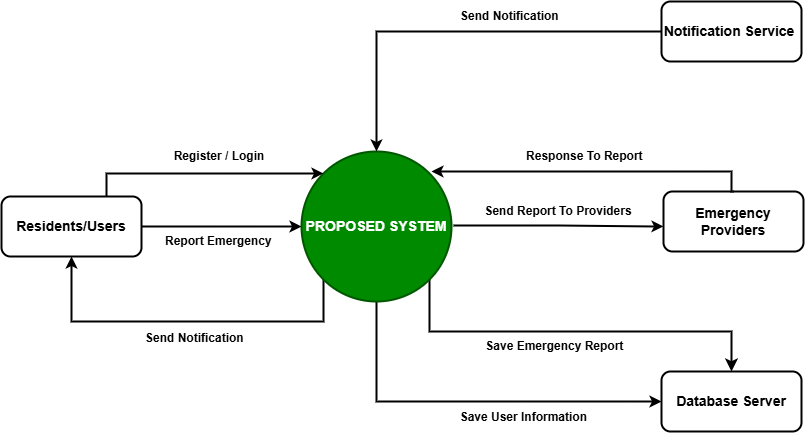

The diagram above was exported from draw.io. Its source (the exported page's mxGraphModel, read from the mxfile embedded in the PNG):
<mxGraphModel dx="1668" dy="559" grid="1" gridSize="10" guides="1" tooltips="1" connect="1" arrows="1" fold="1" page="1" pageScale="1" pageWidth="850" pageHeight="1100" math="0" shadow="0">
  <root>
    <mxCell id="0" />
    <mxCell id="1" parent="0" />
    <mxCell id="iIgoYpgBkUk6xTnbacKa-8" edge="1" parent="1" source="iIgoYpgBkUk6xTnbacKa-1" style="edgeStyle=orthogonalEdgeStyle;rounded=0;orthogonalLoop=1;jettySize=auto;html=1;exitX=0.5;exitY=1;exitDx=0;exitDy=0;entryX=0;entryY=0.5;entryDx=0;entryDy=0;strokeWidth=2;" target="iIgoYpgBkUk6xTnbacKa-3">
      <mxGeometry relative="1" as="geometry" />
    </mxCell>
    <mxCell id="iIgoYpgBkUk6xTnbacKa-12" edge="1" parent="1" source="iIgoYpgBkUk6xTnbacKa-1" style="edgeStyle=orthogonalEdgeStyle;rounded=0;orthogonalLoop=1;jettySize=auto;html=1;exitX=1;exitY=1;exitDx=0;exitDy=0;entryX=0.5;entryY=0;entryDx=0;entryDy=0;endSize=7;strokeWidth=2;" target="iIgoYpgBkUk6xTnbacKa-3">
      <mxGeometry relative="1" as="geometry">
        <Array as="points">
          <mxPoint x="418" y="410" />
          <mxPoint x="720" y="410" />
        </Array>
      </mxGeometry>
    </mxCell>
    <mxCell id="iIgoYpgBkUk6xTnbacKa-20" edge="1" parent="1" source="iIgoYpgBkUk6xTnbacKa-1" style="edgeStyle=orthogonalEdgeStyle;rounded=0;orthogonalLoop=1;jettySize=auto;html=1;exitX=0;exitY=1;exitDx=0;exitDy=0;entryX=0.5;entryY=1;entryDx=0;entryDy=0;strokeWidth=2;" target="iIgoYpgBkUk6xTnbacKa-2">
      <mxGeometry relative="1" as="geometry">
        <Array as="points">
          <mxPoint x="312" y="400" />
          <mxPoint x="60" y="400" />
        </Array>
      </mxGeometry>
    </mxCell>
    <mxCell id="iIgoYpgBkUk6xTnbacKa-1" parent="1" style="ellipse;whiteSpace=wrap;html=1;aspect=fixed;fillColor=#008a00;fontColor=#ffffff;strokeColor=#005700;strokeWidth=2;" value="&lt;b&gt;&lt;font style=&quot;font-size: 14px;&quot;&gt;PROPOSED SYSTEM&lt;/font&gt;&lt;/b&gt;" vertex="1">
      <mxGeometry height="150" width="150" x="290" y="230" as="geometry" />
    </mxCell>
    <mxCell id="iIgoYpgBkUk6xTnbacKa-6" edge="1" parent="1" source="iIgoYpgBkUk6xTnbacKa-2" style="edgeStyle=orthogonalEdgeStyle;rounded=0;orthogonalLoop=1;jettySize=auto;html=1;exitX=0.75;exitY=0;exitDx=0;exitDy=0;entryX=0;entryY=0;entryDx=0;entryDy=0;strokeWidth=2;" target="iIgoYpgBkUk6xTnbacKa-1">
      <mxGeometry relative="1" as="geometry" />
    </mxCell>
    <mxCell id="iIgoYpgBkUk6xTnbacKa-10" edge="1" parent="1" source="iIgoYpgBkUk6xTnbacKa-2" style="edgeStyle=orthogonalEdgeStyle;rounded=0;orthogonalLoop=1;jettySize=auto;html=1;exitX=1;exitY=0.5;exitDx=0;exitDy=0;entryX=0;entryY=0.5;entryDx=0;entryDy=0;strokeWidth=2;" target="iIgoYpgBkUk6xTnbacKa-1">
      <mxGeometry relative="1" as="geometry" />
    </mxCell>
    <mxCell id="iIgoYpgBkUk6xTnbacKa-2" parent="1" style="rounded=1;whiteSpace=wrap;html=1;strokeWidth=2;" value="&lt;span style=&quot;font-size: 14px;&quot;&gt;&lt;b&gt;Residents/Users&lt;/b&gt;&lt;/span&gt;" vertex="1">
      <mxGeometry height="60" width="140" x="-10" y="275" as="geometry" />
    </mxCell>
    <mxCell id="iIgoYpgBkUk6xTnbacKa-3" parent="1" style="rounded=1;whiteSpace=wrap;html=1;strokeWidth=2;" value="&lt;span style=&quot;font-size: 14px;&quot;&gt;&lt;b&gt;Database Server&lt;/b&gt;&lt;/span&gt;" vertex="1">
      <mxGeometry height="60" width="140" x="650" y="450" as="geometry" />
    </mxCell>
    <mxCell id="iIgoYpgBkUk6xTnbacKa-18" edge="1" parent="1" source="iIgoYpgBkUk6xTnbacKa-4" style="edgeStyle=orthogonalEdgeStyle;rounded=0;orthogonalLoop=1;jettySize=auto;html=1;exitX=0;exitY=0.5;exitDx=0;exitDy=0;entryX=0.5;entryY=0;entryDx=0;entryDy=0;strokeWidth=2;" target="iIgoYpgBkUk6xTnbacKa-1">
      <mxGeometry relative="1" as="geometry" />
    </mxCell>
    <mxCell id="iIgoYpgBkUk6xTnbacKa-4" parent="1" style="rounded=1;whiteSpace=wrap;html=1;strokeWidth=2;" value="&lt;span style=&quot;font-size: 14px;&quot;&gt;&lt;b&gt;Notification Service&amp;nbsp;&lt;/b&gt;&lt;/span&gt;" vertex="1">
      <mxGeometry height="60" width="140" x="650" y="80" as="geometry" />
    </mxCell>
    <mxCell id="iIgoYpgBkUk6xTnbacKa-5" parent="1" style="rounded=1;whiteSpace=wrap;html=1;strokeWidth=2;" value="&lt;span style=&quot;font-size: 14px;&quot;&gt;&lt;b&gt;Emergency Providers&lt;/b&gt;&lt;/span&gt;" vertex="1">
      <mxGeometry height="60" width="140" x="652" y="270" as="geometry" />
    </mxCell>
    <mxCell id="iIgoYpgBkUk6xTnbacKa-7" parent="1" style="text;html=1;whiteSpace=wrap;strokeColor=none;fillColor=none;align=center;verticalAlign=middle;rounded=0;" value="&lt;b&gt;Register / Login&lt;/b&gt;" vertex="1">
      <mxGeometry height="30" width="140" x="138" y="220" as="geometry" />
    </mxCell>
    <mxCell id="iIgoYpgBkUk6xTnbacKa-9" parent="1" style="text;html=1;whiteSpace=wrap;strokeColor=none;fillColor=none;align=center;verticalAlign=middle;rounded=0;" value="&lt;b&gt;Save User Information&amp;nbsp;&lt;/b&gt;" vertex="1">
      <mxGeometry height="30" width="150" x="439" y="481" as="geometry" />
    </mxCell>
    <mxCell id="iIgoYpgBkUk6xTnbacKa-11" parent="1" style="text;html=1;whiteSpace=wrap;strokeColor=none;fillColor=none;align=center;verticalAlign=middle;rounded=0;" value="&lt;b&gt;Report Emergency&amp;nbsp;&lt;/b&gt;" vertex="1">
      <mxGeometry height="30" width="140" x="139" y="305" as="geometry" />
    </mxCell>
    <mxCell id="iIgoYpgBkUk6xTnbacKa-13" parent="1" style="text;html=1;whiteSpace=wrap;strokeColor=none;fillColor=none;align=center;verticalAlign=middle;rounded=0;" value="&lt;b&gt;Save Emergency Report&amp;nbsp;&lt;/b&gt;" vertex="1">
      <mxGeometry height="30" width="150" x="470" y="410" as="geometry" />
    </mxCell>
    <mxCell id="iIgoYpgBkUk6xTnbacKa-14" edge="1" parent="1" style="edgeStyle=orthogonalEdgeStyle;rounded=0;orthogonalLoop=1;jettySize=auto;html=1;exitX=1;exitY=0.5;exitDx=0;exitDy=0;strokeWidth=2;">
      <mxGeometry relative="1" as="geometry">
        <mxPoint x="441.99999999999955" y="303.99" as="sourcePoint" />
        <mxPoint x="652" y="304.99" as="targetPoint" />
      </mxGeometry>
    </mxCell>
    <mxCell id="iIgoYpgBkUk6xTnbacKa-15" parent="1" style="text;html=1;whiteSpace=wrap;strokeColor=none;fillColor=none;align=center;verticalAlign=middle;rounded=0;" value="&lt;b&gt;Send Report To Providers&lt;/b&gt;" vertex="1">
      <mxGeometry height="30" width="150" x="472" y="275" as="geometry" />
    </mxCell>
    <mxCell id="iIgoYpgBkUk6xTnbacKa-16" edge="1" parent="1" source="iIgoYpgBkUk6xTnbacKa-5" style="edgeStyle=orthogonalEdgeStyle;rounded=0;orthogonalLoop=1;jettySize=auto;html=1;exitX=0.5;exitY=0;exitDx=0;exitDy=0;strokeWidth=2;">
      <mxGeometry relative="1" as="geometry">
        <Array as="points">
          <mxPoint x="720" y="250" />
          <mxPoint x="536" y="250" />
          <mxPoint x="536" y="250" />
        </Array>
        <mxPoint x="420" y="250" as="targetPoint" />
      </mxGeometry>
    </mxCell>
    <mxCell id="iIgoYpgBkUk6xTnbacKa-17" parent="1" style="text;html=1;whiteSpace=wrap;strokeColor=none;fillColor=none;align=center;verticalAlign=middle;rounded=0;" value="&lt;b&gt;Response To Report&amp;nbsp;&lt;/b&gt;" vertex="1">
      <mxGeometry height="30" width="150" x="500" y="220" as="geometry" />
    </mxCell>
    <mxCell id="iIgoYpgBkUk6xTnbacKa-19" parent="1" style="text;html=1;whiteSpace=wrap;strokeColor=none;fillColor=none;align=center;verticalAlign=middle;rounded=0;" value="&lt;b&gt;Send Notification&amp;nbsp;&lt;/b&gt;" vertex="1">
      <mxGeometry height="30" width="150" x="425" y="80" as="geometry" />
    </mxCell>
    <mxCell id="iIgoYpgBkUk6xTnbacKa-21" parent="1" style="text;html=1;whiteSpace=wrap;strokeColor=none;fillColor=none;align=center;verticalAlign=middle;rounded=0;" value="&lt;b&gt;Send Notification&amp;nbsp;&lt;/b&gt;" vertex="1">
      <mxGeometry height="30" width="150" x="110" y="402" as="geometry" />
    </mxCell>
  </root>
</mxGraphModel>